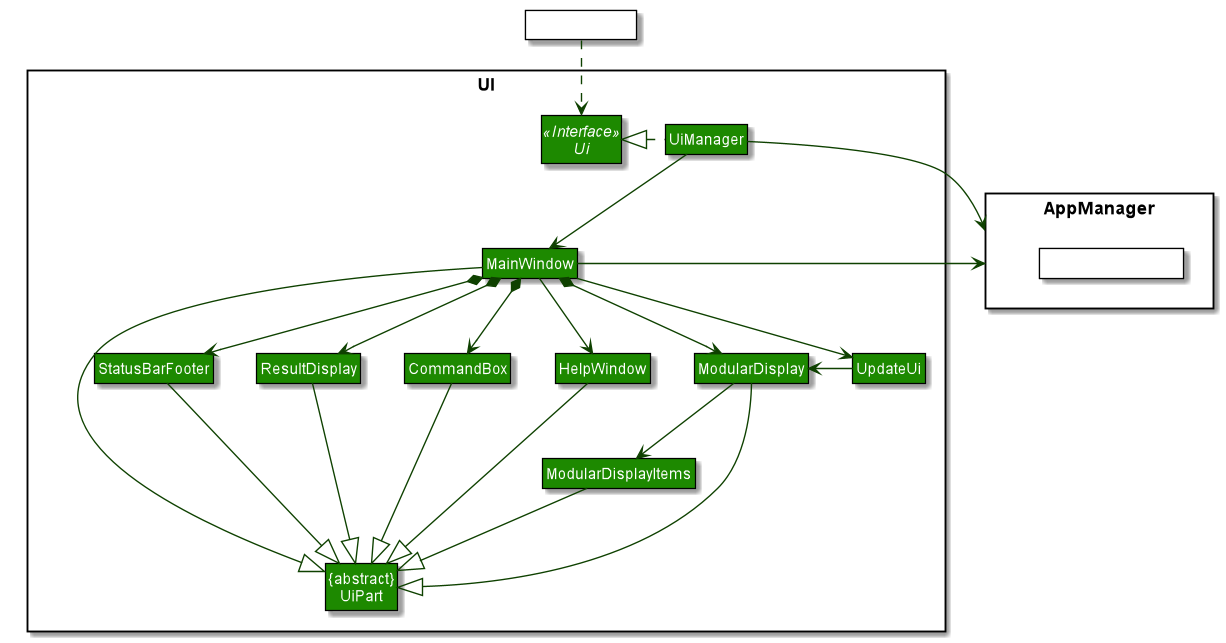

The diagram above was rendered by PlantUML. Its source (embedded in the PNG):
@startuml













skinparam BackgroundColor #FFFFFFF

skinparam Shadowing false

skinparam Class {
    FontColor #FFFFFF
    BorderThickness 1
    BorderColor #000000
    StereotypeFontColor #FFFFFF
    FontName Arial
    AttributeFontColor #FFFFFF
}

skinparam Actor {
    BorderColor #000000
    Color #000000
    FontName Arial
}

skinparam Sequence {
    MessageAlign center
    BoxFontSize 15
    BoxPadding 0
    BoxFontColor #FFFFFF
    FontName Arial
}

skinparam Participant {
    FontColor #FFFFFFF
    Padding 20
}

skinparam MinClassWidth 50
skinparam ParticipantPadding 10
skinparam Shadowing true
skinparam DefaultTextAlignment center
skinparam packageStyle Rectangle
skinparam classAttributeIconSize 0

hide footbox
hide members
hide circle
hide empty members
skinparam arrowThickness 1.1
skinparam arrowColor #0E4100
skinparam classBackgroundColor #1D8900

package UI <<Rectangle>>{
Interface Ui <<Interface>>
Class "{abstract}\nUiPart" as UiPart
Class UiManager
Class MainWindow
Class HelpWindow
Class ResultDisplay
Class ModularDisplay
Class ModularDisplayItems
Class StatusBarFooter
Class CommandBox
Class UpdateUi
}

package AppManager <<Rectangle>> {
Class HiddenAppManager #FFFFFF
}

Class HiddenOutside #FFFFFF
HiddenOutside ..> Ui

UiManager .left.|> Ui
UiManager -down-> MainWindow
MainWindow --> HelpWindow
MainWindow *-down-> CommandBox
MainWindow *-down-> ResultDisplay
MainWindow *-down-> ModularDisplay
MainWindow *-down-> StatusBarFooter
MainWindow --> UpdateUi
UpdateUi -left-> ModularDisplay

ModularDisplay -down-> ModularDisplayItems

MainWindow -left-|> UiPart

ResultDisplay --|> UiPart
CommandBox --|> UiPart
ModularDisplay --|> UiPart
ModularDisplayItems --|> UiPart
StatusBarFooter --|> UiPart
HelpWindow -down-|> UiPart

UiManager -right-> AppManager
MainWindow -left-> AppManager

ModularDisplay -[hidden]left- HelpWindow
HelpWindow -[hidden]left- CommandBox
CommandBox -[hidden]left- ResultDisplay
ResultDisplay -[hidden]left- StatusBarFooter

MainWindow -[hidden]-|> UiPart
@enduml